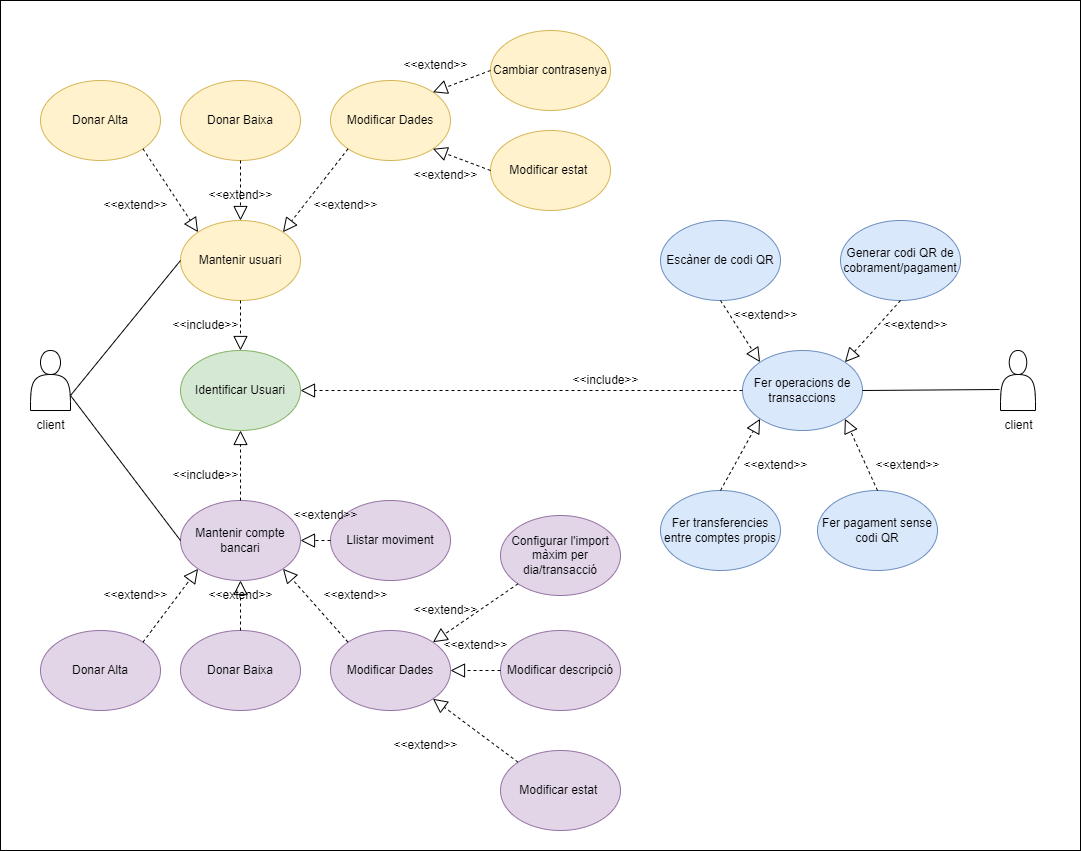

The diagram above was exported from draw.io. Its source (the exported page's mxGraphModel, read from the mxfile embedded in the PNG):
<mxGraphModel dx="1434" dy="1975" grid="1" gridSize="10" guides="1" tooltips="1" connect="1" arrows="1" fold="1" page="1" pageScale="1" pageWidth="827" pageHeight="1169" math="0" shadow="0">
  <root>
    <mxCell id="0" />
    <mxCell id="1" parent="0" />
    <mxCell id="nrCIrIWoIHooCDURWhWj-76" value="" style="rounded=0;whiteSpace=wrap;html=1;" parent="1" vertex="1">
      <mxGeometry x="10" y="-10" width="1080" height="850" as="geometry" />
    </mxCell>
    <mxCell id="nrCIrIWoIHooCDURWhWj-2" value="" style="shape=actor;whiteSpace=wrap;html=1;" parent="1" vertex="1">
      <mxGeometry x="40" y="340" width="40" height="60" as="geometry" />
    </mxCell>
    <mxCell id="nrCIrIWoIHooCDURWhWj-4" value="client" style="text;html=1;align=center;verticalAlign=middle;resizable=0;points=[];autosize=1;strokeColor=none;fillColor=none;" parent="1" vertex="1">
      <mxGeometry x="35" y="400" width="50" height="30" as="geometry" />
    </mxCell>
    <mxCell id="nrCIrIWoIHooCDURWhWj-5" value="Mantenir usuari" style="ellipse;whiteSpace=wrap;html=1;fillColor=#fff2cc;strokeColor=#d6b656;" parent="1" vertex="1">
      <mxGeometry x="190" y="210" width="120" height="80" as="geometry" />
    </mxCell>
    <mxCell id="nrCIrIWoIHooCDURWhWj-6" value="Mantenir compte bancari" style="ellipse;whiteSpace=wrap;html=1;fillColor=#e1d5e7;strokeColor=#9673a6;" parent="1" vertex="1">
      <mxGeometry x="190" y="490" width="120" height="80" as="geometry" />
    </mxCell>
    <mxCell id="nrCIrIWoIHooCDURWhWj-7" value="" style="endArrow=none;html=1;rounded=0;exitX=1;exitY=0.75;exitDx=0;exitDy=0;entryX=0;entryY=0.5;entryDx=0;entryDy=0;" parent="1" source="nrCIrIWoIHooCDURWhWj-2" target="nrCIrIWoIHooCDURWhWj-5" edge="1">
      <mxGeometry width="50" height="50" relative="1" as="geometry">
        <mxPoint x="210" y="440" as="sourcePoint" />
        <mxPoint x="260" y="390" as="targetPoint" />
      </mxGeometry>
    </mxCell>
    <mxCell id="nrCIrIWoIHooCDURWhWj-8" value="" style="endArrow=none;html=1;rounded=0;exitX=1;exitY=0.75;exitDx=0;exitDy=0;entryX=0;entryY=0.5;entryDx=0;entryDy=0;" parent="1" source="nrCIrIWoIHooCDURWhWj-2" target="nrCIrIWoIHooCDURWhWj-6" edge="1">
      <mxGeometry width="50" height="50" relative="1" as="geometry">
        <mxPoint x="210" y="440" as="sourcePoint" />
        <mxPoint x="260" y="390" as="targetPoint" />
      </mxGeometry>
    </mxCell>
    <mxCell id="nrCIrIWoIHooCDURWhWj-9" value="Identificar Usuari" style="ellipse;whiteSpace=wrap;html=1;fillColor=#d5e8d4;strokeColor=#82b366;" parent="1" vertex="1">
      <mxGeometry x="190" y="340" width="120" height="80" as="geometry" />
    </mxCell>
    <mxCell id="nrCIrIWoIHooCDURWhWj-10" value="" style="endArrow=block;dashed=1;endFill=0;endSize=12;html=1;rounded=0;exitX=0.5;exitY=1;exitDx=0;exitDy=0;entryX=0.5;entryY=0;entryDx=0;entryDy=0;" parent="1" source="nrCIrIWoIHooCDURWhWj-5" target="nrCIrIWoIHooCDURWhWj-9" edge="1">
      <mxGeometry width="160" relative="1" as="geometry">
        <mxPoint x="482" y="130" as="sourcePoint" />
        <mxPoint x="342" y="88" as="targetPoint" />
      </mxGeometry>
    </mxCell>
    <mxCell id="nrCIrIWoIHooCDURWhWj-11" value="" style="endArrow=block;dashed=1;endFill=0;endSize=12;html=1;rounded=0;exitX=0.5;exitY=0;exitDx=0;exitDy=0;entryX=0.5;entryY=1;entryDx=0;entryDy=0;" parent="1" source="nrCIrIWoIHooCDURWhWj-6" target="nrCIrIWoIHooCDURWhWj-9" edge="1">
      <mxGeometry width="160" relative="1" as="geometry">
        <mxPoint x="260" y="300" as="sourcePoint" />
        <mxPoint x="260" y="340" as="targetPoint" />
      </mxGeometry>
    </mxCell>
    <mxCell id="nrCIrIWoIHooCDURWhWj-12" value="&amp;lt;&amp;lt;include&amp;gt;&amp;gt;" style="text;html=1;align=center;verticalAlign=middle;resizable=0;points=[];autosize=1;strokeColor=none;fillColor=none;" parent="1" vertex="1">
      <mxGeometry x="170" y="450" width="90" height="30" as="geometry" />
    </mxCell>
    <mxCell id="nrCIrIWoIHooCDURWhWj-14" value="&amp;lt;&amp;lt;include&amp;gt;&amp;gt;" style="text;html=1;align=center;verticalAlign=middle;resizable=0;points=[];autosize=1;strokeColor=none;fillColor=none;" parent="1" vertex="1">
      <mxGeometry x="170" y="300" width="90" height="30" as="geometry" />
    </mxCell>
    <mxCell id="nrCIrIWoIHooCDURWhWj-16" value="Donar Alta" style="ellipse;whiteSpace=wrap;html=1;fillColor=#fff2cc;strokeColor=#d6b656;" parent="1" vertex="1">
      <mxGeometry x="50" y="70" width="120" height="80" as="geometry" />
    </mxCell>
    <mxCell id="nrCIrIWoIHooCDURWhWj-17" value="Donar Baixa" style="ellipse;whiteSpace=wrap;html=1;fillColor=#fff2cc;strokeColor=#d6b656;" parent="1" vertex="1">
      <mxGeometry x="190" y="70" width="120" height="80" as="geometry" />
    </mxCell>
    <mxCell id="nrCIrIWoIHooCDURWhWj-18" value="Modificar Dades" style="ellipse;whiteSpace=wrap;html=1;fillColor=#fff2cc;strokeColor=#d6b656;" parent="1" vertex="1">
      <mxGeometry x="340" y="70" width="120" height="80" as="geometry" />
    </mxCell>
    <mxCell id="nrCIrIWoIHooCDURWhWj-20" value="" style="endArrow=block;dashed=1;endFill=0;endSize=12;html=1;rounded=0;exitX=1;exitY=1;exitDx=0;exitDy=0;entryX=0;entryY=0;entryDx=0;entryDy=0;" parent="1" source="nrCIrIWoIHooCDURWhWj-16" target="nrCIrIWoIHooCDURWhWj-5" edge="1">
      <mxGeometry width="160" relative="1" as="geometry">
        <mxPoint x="260" y="360" as="sourcePoint" />
        <mxPoint x="260" y="300" as="targetPoint" />
      </mxGeometry>
    </mxCell>
    <mxCell id="nrCIrIWoIHooCDURWhWj-21" value="" style="endArrow=block;dashed=1;endFill=0;endSize=12;html=1;rounded=0;exitX=0;exitY=1;exitDx=0;exitDy=0;entryX=1;entryY=0;entryDx=0;entryDy=0;" parent="1" source="nrCIrIWoIHooCDURWhWj-18" target="nrCIrIWoIHooCDURWhWj-5" edge="1">
      <mxGeometry width="160" relative="1" as="geometry">
        <mxPoint x="162" y="148" as="sourcePoint" />
        <mxPoint x="218" y="232" as="targetPoint" />
      </mxGeometry>
    </mxCell>
    <mxCell id="nrCIrIWoIHooCDURWhWj-22" value="" style="endArrow=block;dashed=1;endFill=0;endSize=12;html=1;rounded=0;exitX=0.5;exitY=1;exitDx=0;exitDy=0;entryX=0.5;entryY=0;entryDx=0;entryDy=0;" parent="1" source="nrCIrIWoIHooCDURWhWj-17" target="nrCIrIWoIHooCDURWhWj-5" edge="1">
      <mxGeometry width="160" relative="1" as="geometry">
        <mxPoint x="172" y="158" as="sourcePoint" />
        <mxPoint x="228" y="242" as="targetPoint" />
      </mxGeometry>
    </mxCell>
    <mxCell id="nrCIrIWoIHooCDURWhWj-23" value="&amp;lt;&amp;lt;extend&amp;gt;&amp;gt;" style="text;html=1;align=center;verticalAlign=middle;resizable=0;points=[];autosize=1;strokeColor=none;fillColor=none;" parent="1" vertex="1">
      <mxGeometry x="100" y="180" width="90" height="30" as="geometry" />
    </mxCell>
    <mxCell id="nrCIrIWoIHooCDURWhWj-24" value="&amp;lt;&amp;lt;extend&amp;gt;&amp;gt;" style="text;html=1;align=center;verticalAlign=middle;resizable=0;points=[];autosize=1;strokeColor=none;fillColor=none;" parent="1" vertex="1">
      <mxGeometry x="310" y="180" width="90" height="30" as="geometry" />
    </mxCell>
    <mxCell id="nrCIrIWoIHooCDURWhWj-27" value="&amp;lt;&amp;lt;extend&amp;gt;&amp;gt;" style="text;html=1;align=center;verticalAlign=middle;resizable=0;points=[];autosize=1;strokeColor=none;fillColor=none;" parent="1" vertex="1">
      <mxGeometry x="205" y="170" width="90" height="30" as="geometry" />
    </mxCell>
    <mxCell id="nrCIrIWoIHooCDURWhWj-28" value="Cambiar contrasenya" style="ellipse;whiteSpace=wrap;html=1;fillColor=#fff2cc;strokeColor=#d6b656;" parent="1" vertex="1">
      <mxGeometry x="500" y="20" width="120" height="80" as="geometry" />
    </mxCell>
    <mxCell id="nrCIrIWoIHooCDURWhWj-29" value="Modificar estat&amp;nbsp;" style="ellipse;whiteSpace=wrap;html=1;fillColor=#fff2cc;strokeColor=#d6b656;" parent="1" vertex="1">
      <mxGeometry x="500" y="120" width="120" height="80" as="geometry" />
    </mxCell>
    <mxCell id="nrCIrIWoIHooCDURWhWj-30" value="Donar Alta" style="ellipse;whiteSpace=wrap;html=1;fillColor=#e1d5e7;strokeColor=#9673a6;" parent="1" vertex="1">
      <mxGeometry x="50" y="620" width="120" height="80" as="geometry" />
    </mxCell>
    <mxCell id="nrCIrIWoIHooCDURWhWj-31" value="Donar Baixa" style="ellipse;whiteSpace=wrap;html=1;fillColor=#e1d5e7;strokeColor=#9673a6;" parent="1" vertex="1">
      <mxGeometry x="190" y="620" width="120" height="80" as="geometry" />
    </mxCell>
    <mxCell id="nrCIrIWoIHooCDURWhWj-32" value="Modificar Dades" style="ellipse;whiteSpace=wrap;html=1;fillColor=#e1d5e7;strokeColor=#9673a6;" parent="1" vertex="1">
      <mxGeometry x="340" y="620" width="120" height="80" as="geometry" />
    </mxCell>
    <mxCell id="nrCIrIWoIHooCDURWhWj-33" value="" style="endArrow=block;dashed=1;endFill=0;endSize=12;html=1;rounded=0;exitX=1;exitY=0;exitDx=0;exitDy=0;entryX=0;entryY=1;entryDx=0;entryDy=0;" parent="1" source="nrCIrIWoIHooCDURWhWj-30" target="nrCIrIWoIHooCDURWhWj-6" edge="1">
      <mxGeometry width="160" relative="1" as="geometry">
        <mxPoint x="162" y="148" as="sourcePoint" />
        <mxPoint x="218" y="232" as="targetPoint" />
      </mxGeometry>
    </mxCell>
    <mxCell id="nrCIrIWoIHooCDURWhWj-34" value="" style="endArrow=block;dashed=1;endFill=0;endSize=12;html=1;rounded=0;entryX=0.5;entryY=1;entryDx=0;entryDy=0;" parent="1" source="nrCIrIWoIHooCDURWhWj-31" target="nrCIrIWoIHooCDURWhWj-6" edge="1">
      <mxGeometry width="160" relative="1" as="geometry">
        <mxPoint x="162" y="642" as="sourcePoint" />
        <mxPoint x="218" y="568" as="targetPoint" />
      </mxGeometry>
    </mxCell>
    <mxCell id="nrCIrIWoIHooCDURWhWj-35" value="" style="endArrow=block;dashed=1;endFill=0;endSize=12;html=1;rounded=0;exitX=0;exitY=0;exitDx=0;exitDy=0;entryX=1;entryY=1;entryDx=0;entryDy=0;" parent="1" source="nrCIrIWoIHooCDURWhWj-32" target="nrCIrIWoIHooCDURWhWj-6" edge="1">
      <mxGeometry width="160" relative="1" as="geometry">
        <mxPoint x="162" y="642" as="sourcePoint" />
        <mxPoint x="218" y="568" as="targetPoint" />
      </mxGeometry>
    </mxCell>
    <mxCell id="nrCIrIWoIHooCDURWhWj-36" value="&amp;lt;&amp;lt;extend&amp;gt;&amp;gt;" style="text;html=1;align=center;verticalAlign=middle;resizable=0;points=[];autosize=1;strokeColor=none;fillColor=none;" parent="1" vertex="1">
      <mxGeometry x="100" y="570" width="90" height="30" as="geometry" />
    </mxCell>
    <mxCell id="nrCIrIWoIHooCDURWhWj-37" value="&amp;lt;&amp;lt;extend&amp;gt;&amp;gt;" style="text;html=1;align=center;verticalAlign=middle;resizable=0;points=[];autosize=1;strokeColor=none;fillColor=none;" parent="1" vertex="1">
      <mxGeometry x="320" y="570" width="90" height="30" as="geometry" />
    </mxCell>
    <mxCell id="nrCIrIWoIHooCDURWhWj-38" value="&amp;lt;&amp;lt;extend&amp;gt;&amp;gt;" style="text;html=1;align=center;verticalAlign=middle;resizable=0;points=[];autosize=1;strokeColor=none;fillColor=none;" parent="1" vertex="1">
      <mxGeometry x="205" y="570" width="90" height="30" as="geometry" />
    </mxCell>
    <mxCell id="nrCIrIWoIHooCDURWhWj-39" value="" style="endArrow=block;dashed=1;endFill=0;endSize=12;html=1;rounded=0;exitX=0;exitY=0.5;exitDx=0;exitDy=0;entryX=1;entryY=0;entryDx=0;entryDy=0;" parent="1" source="nrCIrIWoIHooCDURWhWj-28" target="nrCIrIWoIHooCDURWhWj-18" edge="1">
      <mxGeometry width="160" relative="1" as="geometry">
        <mxPoint x="368" y="148" as="sourcePoint" />
        <mxPoint x="302" y="232" as="targetPoint" />
      </mxGeometry>
    </mxCell>
    <mxCell id="nrCIrIWoIHooCDURWhWj-40" value="" style="endArrow=block;dashed=1;endFill=0;endSize=12;html=1;rounded=0;exitX=0;exitY=0.5;exitDx=0;exitDy=0;entryX=1;entryY=1;entryDx=0;entryDy=0;" parent="1" source="nrCIrIWoIHooCDURWhWj-29" target="nrCIrIWoIHooCDURWhWj-18" edge="1">
      <mxGeometry width="160" relative="1" as="geometry">
        <mxPoint x="500" y="40" as="sourcePoint" />
        <mxPoint x="452" y="92" as="targetPoint" />
      </mxGeometry>
    </mxCell>
    <mxCell id="nrCIrIWoIHooCDURWhWj-41" value="Modificar estat&amp;nbsp;" style="ellipse;whiteSpace=wrap;html=1;fillColor=#e1d5e7;strokeColor=#9673a6;" parent="1" vertex="1">
      <mxGeometry x="510" y="740" width="120" height="80" as="geometry" />
    </mxCell>
    <mxCell id="nrCIrIWoIHooCDURWhWj-43" value="&amp;lt;&amp;lt;extend&amp;gt;&amp;gt;" style="text;html=1;align=center;verticalAlign=middle;resizable=0;points=[];autosize=1;strokeColor=none;fillColor=none;" parent="1" vertex="1">
      <mxGeometry x="390" y="720" width="90" height="30" as="geometry" />
    </mxCell>
    <mxCell id="nrCIrIWoIHooCDURWhWj-44" value="&amp;lt;&amp;lt;extend&amp;gt;&amp;gt;" style="text;html=1;align=center;verticalAlign=middle;resizable=0;points=[];autosize=1;strokeColor=none;fillColor=none;" parent="1" vertex="1">
      <mxGeometry x="400" y="40" width="90" height="30" as="geometry" />
    </mxCell>
    <mxCell id="nrCIrIWoIHooCDURWhWj-45" value="&amp;lt;&amp;lt;extend&amp;gt;&amp;gt;" style="text;html=1;align=center;verticalAlign=middle;resizable=0;points=[];autosize=1;strokeColor=none;fillColor=none;" parent="1" vertex="1">
      <mxGeometry x="410" y="150" width="90" height="30" as="geometry" />
    </mxCell>
    <mxCell id="nrCIrIWoIHooCDURWhWj-46" value="Modificar descripció" style="ellipse;whiteSpace=wrap;html=1;fillColor=#e1d5e7;strokeColor=#9673a6;" parent="1" vertex="1">
      <mxGeometry x="510" y="620" width="120" height="80" as="geometry" />
    </mxCell>
    <mxCell id="nrCIrIWoIHooCDURWhWj-48" value="Configurar l'import màxim per dia/transacció" style="ellipse;whiteSpace=wrap;html=1;fillColor=#e1d5e7;strokeColor=#9673a6;" parent="1" vertex="1">
      <mxGeometry x="510" y="505" width="120" height="80" as="geometry" />
    </mxCell>
    <mxCell id="nrCIrIWoIHooCDURWhWj-49" style="edgeStyle=orthogonalEdgeStyle;rounded=0;orthogonalLoop=1;jettySize=auto;html=1;exitX=0.5;exitY=1;exitDx=0;exitDy=0;" parent="1" source="nrCIrIWoIHooCDURWhWj-41" target="nrCIrIWoIHooCDURWhWj-41" edge="1">
      <mxGeometry relative="1" as="geometry" />
    </mxCell>
    <mxCell id="nrCIrIWoIHooCDURWhWj-50" value="" style="endArrow=block;dashed=1;endFill=0;endSize=12;html=1;rounded=0;exitX=0;exitY=1;exitDx=0;exitDy=0;entryX=1;entryY=0;entryDx=0;entryDy=0;" parent="1" source="nrCIrIWoIHooCDURWhWj-48" target="nrCIrIWoIHooCDURWhWj-32" edge="1">
      <mxGeometry width="160" relative="1" as="geometry">
        <mxPoint x="368" y="642" as="sourcePoint" />
        <mxPoint x="302" y="568" as="targetPoint" />
      </mxGeometry>
    </mxCell>
    <mxCell id="nrCIrIWoIHooCDURWhWj-51" value="" style="endArrow=block;dashed=1;endFill=0;endSize=12;html=1;rounded=0;exitX=0;exitY=0.5;exitDx=0;exitDy=0;entryX=1;entryY=0.5;entryDx=0;entryDy=0;" parent="1" source="nrCIrIWoIHooCDURWhWj-46" target="nrCIrIWoIHooCDURWhWj-32" edge="1">
      <mxGeometry width="160" relative="1" as="geometry">
        <mxPoint x="528" y="583" as="sourcePoint" />
        <mxPoint x="452" y="642" as="targetPoint" />
      </mxGeometry>
    </mxCell>
    <mxCell id="nrCIrIWoIHooCDURWhWj-52" value="" style="endArrow=block;dashed=1;endFill=0;endSize=12;html=1;rounded=0;exitX=0;exitY=0;exitDx=0;exitDy=0;entryX=1;entryY=1;entryDx=0;entryDy=0;" parent="1" source="nrCIrIWoIHooCDURWhWj-41" target="nrCIrIWoIHooCDURWhWj-32" edge="1">
      <mxGeometry width="160" relative="1" as="geometry">
        <mxPoint x="528" y="583" as="sourcePoint" />
        <mxPoint x="452" y="642" as="targetPoint" />
      </mxGeometry>
    </mxCell>
    <mxCell id="nrCIrIWoIHooCDURWhWj-53" value="&amp;lt;&amp;lt;extend&amp;gt;&amp;gt;" style="text;html=1;align=center;verticalAlign=middle;resizable=0;points=[];autosize=1;strokeColor=none;fillColor=none;" parent="1" vertex="1">
      <mxGeometry x="410" y="585" width="90" height="30" as="geometry" />
    </mxCell>
    <mxCell id="nrCIrIWoIHooCDURWhWj-54" value="&amp;lt;&amp;lt;extend&amp;gt;&amp;gt;" style="text;html=1;align=center;verticalAlign=middle;resizable=0;points=[];autosize=1;strokeColor=none;fillColor=none;" parent="1" vertex="1">
      <mxGeometry x="440" y="620" width="90" height="30" as="geometry" />
    </mxCell>
    <mxCell id="nrCIrIWoIHooCDURWhWj-55" value="" style="shape=actor;whiteSpace=wrap;html=1;" parent="1" vertex="1">
      <mxGeometry x="1010" y="340" width="35" height="60" as="geometry" />
    </mxCell>
    <mxCell id="nrCIrIWoIHooCDURWhWj-56" value="client" style="text;html=1;align=center;verticalAlign=middle;resizable=0;points=[];autosize=1;strokeColor=none;fillColor=none;" parent="1" vertex="1">
      <mxGeometry x="1002.5" y="400" width="50" height="30" as="geometry" />
    </mxCell>
    <mxCell id="nrCIrIWoIHooCDURWhWj-57" value="Fer operacions de transaccions" style="ellipse;whiteSpace=wrap;html=1;fillColor=#dae8fc;strokeColor=#6c8ebf;" parent="1" vertex="1">
      <mxGeometry x="752" y="340" width="120" height="80" as="geometry" />
    </mxCell>
    <mxCell id="nrCIrIWoIHooCDURWhWj-58" value="" style="endArrow=block;dashed=1;endFill=0;endSize=12;html=1;rounded=0;exitX=0;exitY=0.5;exitDx=0;exitDy=0;entryX=1;entryY=0.5;entryDx=0;entryDy=0;" parent="1" source="nrCIrIWoIHooCDURWhWj-57" target="nrCIrIWoIHooCDURWhWj-9" edge="1">
      <mxGeometry width="160" relative="1" as="geometry">
        <mxPoint x="260" y="500" as="sourcePoint" />
        <mxPoint x="260" y="430" as="targetPoint" />
      </mxGeometry>
    </mxCell>
    <mxCell id="nrCIrIWoIHooCDURWhWj-59" value="&amp;lt;&amp;lt;include&amp;gt;&amp;gt;" style="text;html=1;align=center;verticalAlign=middle;resizable=0;points=[];autosize=1;strokeColor=none;fillColor=none;" parent="1" vertex="1">
      <mxGeometry x="570" y="355" width="90" height="30" as="geometry" />
    </mxCell>
    <mxCell id="nrCIrIWoIHooCDURWhWj-60" value="" style="endArrow=none;html=1;rounded=0;exitX=-0.029;exitY=0.65;exitDx=0;exitDy=0;entryX=1;entryY=0.5;entryDx=0;entryDy=0;exitPerimeter=0;" parent="1" source="nrCIrIWoIHooCDURWhWj-55" target="nrCIrIWoIHooCDURWhWj-57" edge="1">
      <mxGeometry width="50" height="50" relative="1" as="geometry">
        <mxPoint x="622" y="465" as="sourcePoint" />
        <mxPoint x="672" y="415" as="targetPoint" />
      </mxGeometry>
    </mxCell>
    <mxCell id="nrCIrIWoIHooCDURWhWj-61" value="Escàner de codi QR" style="ellipse;whiteSpace=wrap;html=1;fillColor=#dae8fc;strokeColor=#6c8ebf;" parent="1" vertex="1">
      <mxGeometry x="670" y="210" width="120" height="80" as="geometry" />
    </mxCell>
    <mxCell id="nrCIrIWoIHooCDURWhWj-62" value="Generar codi QR de cobrament/pagament" style="ellipse;whiteSpace=wrap;html=1;fillColor=#dae8fc;strokeColor=#6c8ebf;" parent="1" vertex="1">
      <mxGeometry x="850" y="210" width="120" height="80" as="geometry" />
    </mxCell>
    <mxCell id="nrCIrIWoIHooCDURWhWj-63" value="Fer pagament sense codi QR" style="ellipse;whiteSpace=wrap;html=1;fillColor=#dae8fc;strokeColor=#6c8ebf;" parent="1" vertex="1">
      <mxGeometry x="827" y="480" width="120" height="80" as="geometry" />
    </mxCell>
    <mxCell id="nrCIrIWoIHooCDURWhWj-64" value="Llistar moviment" style="ellipse;whiteSpace=wrap;html=1;fillColor=#e1d5e7;strokeColor=#9673a6;" parent="1" vertex="1">
      <mxGeometry x="340" y="490" width="120" height="80" as="geometry" />
    </mxCell>
    <mxCell id="nrCIrIWoIHooCDURWhWj-65" value="Fer transferencies entre comptes propis" style="ellipse;whiteSpace=wrap;html=1;fillColor=#dae8fc;strokeColor=#6c8ebf;" parent="1" vertex="1">
      <mxGeometry x="670" y="480" width="120" height="80" as="geometry" />
    </mxCell>
    <mxCell id="nrCIrIWoIHooCDURWhWj-66" value="" style="endArrow=block;dashed=1;endFill=0;endSize=12;html=1;rounded=0;entryX=1;entryY=0.5;entryDx=0;entryDy=0;" parent="1" source="nrCIrIWoIHooCDURWhWj-64" target="nrCIrIWoIHooCDURWhWj-6" edge="1">
      <mxGeometry width="160" relative="1" as="geometry">
        <mxPoint x="368" y="642" as="sourcePoint" />
        <mxPoint x="302" y="568" as="targetPoint" />
      </mxGeometry>
    </mxCell>
    <mxCell id="nrCIrIWoIHooCDURWhWj-67" value="&amp;lt;&amp;lt;extend&amp;gt;&amp;gt;" style="text;html=1;align=center;verticalAlign=middle;resizable=0;points=[];autosize=1;strokeColor=none;fillColor=none;" parent="1" vertex="1">
      <mxGeometry x="290" y="490" width="90" height="30" as="geometry" />
    </mxCell>
    <mxCell id="nrCIrIWoIHooCDURWhWj-68" value="" style="endArrow=block;dashed=1;endFill=0;endSize=12;html=1;rounded=0;exitX=0.5;exitY=0;exitDx=0;exitDy=0;entryX=0;entryY=1;entryDx=0;entryDy=0;" parent="1" source="nrCIrIWoIHooCDURWhWj-65" target="nrCIrIWoIHooCDURWhWj-57" edge="1">
      <mxGeometry width="160" relative="1" as="geometry">
        <mxPoint x="302" y="568" as="sourcePoint" />
        <mxPoint x="368" y="642" as="targetPoint" />
      </mxGeometry>
    </mxCell>
    <mxCell id="nrCIrIWoIHooCDURWhWj-69" value="" style="endArrow=block;dashed=1;endFill=0;endSize=12;html=1;rounded=0;exitX=0.5;exitY=0;exitDx=0;exitDy=0;entryX=1;entryY=1;entryDx=0;entryDy=0;" parent="1" source="nrCIrIWoIHooCDURWhWj-63" target="nrCIrIWoIHooCDURWhWj-57" edge="1">
      <mxGeometry width="160" relative="1" as="geometry">
        <mxPoint x="760" y="490" as="sourcePoint" />
        <mxPoint x="822" y="435" as="targetPoint" />
      </mxGeometry>
    </mxCell>
    <mxCell id="nrCIrIWoIHooCDURWhWj-70" value="" style="endArrow=block;dashed=1;endFill=0;endSize=12;html=1;rounded=0;exitX=0.5;exitY=1;exitDx=0;exitDy=0;entryX=0;entryY=0;entryDx=0;entryDy=0;" parent="1" source="nrCIrIWoIHooCDURWhWj-61" target="nrCIrIWoIHooCDURWhWj-57" edge="1">
      <mxGeometry width="160" relative="1" as="geometry">
        <mxPoint x="740" y="490" as="sourcePoint" />
        <mxPoint x="780" y="423" as="targetPoint" />
      </mxGeometry>
    </mxCell>
    <mxCell id="nrCIrIWoIHooCDURWhWj-71" value="" style="endArrow=block;dashed=1;endFill=0;endSize=12;html=1;rounded=0;exitX=0.5;exitY=1;exitDx=0;exitDy=0;entryX=1;entryY=0;entryDx=0;entryDy=0;" parent="1" source="nrCIrIWoIHooCDURWhWj-62" target="nrCIrIWoIHooCDURWhWj-57" edge="1">
      <mxGeometry width="160" relative="1" as="geometry">
        <mxPoint x="750" y="310" as="sourcePoint" />
        <mxPoint x="780" y="367" as="targetPoint" />
      </mxGeometry>
    </mxCell>
    <mxCell id="nrCIrIWoIHooCDURWhWj-72" value="&amp;lt;&amp;lt;extend&amp;gt;&amp;gt;" style="text;html=1;align=center;verticalAlign=middle;resizable=0;points=[];autosize=1;strokeColor=none;fillColor=none;" parent="1" vertex="1">
      <mxGeometry x="730" y="290" width="90" height="30" as="geometry" />
    </mxCell>
    <mxCell id="nrCIrIWoIHooCDURWhWj-73" value="&amp;lt;&amp;lt;extend&amp;gt;&amp;gt;" style="text;html=1;align=center;verticalAlign=middle;resizable=0;points=[];autosize=1;strokeColor=none;fillColor=none;" parent="1" vertex="1">
      <mxGeometry x="880" y="300" width="90" height="30" as="geometry" />
    </mxCell>
    <mxCell id="nrCIrIWoIHooCDURWhWj-74" value="&amp;lt;&amp;lt;extend&amp;gt;&amp;gt;" style="text;html=1;align=center;verticalAlign=middle;resizable=0;points=[];autosize=1;strokeColor=none;fillColor=none;" parent="1" vertex="1">
      <mxGeometry x="740" y="440" width="90" height="30" as="geometry" />
    </mxCell>
    <mxCell id="nrCIrIWoIHooCDURWhWj-75" value="&amp;lt;&amp;lt;extend&amp;gt;&amp;gt;" style="text;html=1;align=center;verticalAlign=middle;resizable=0;points=[];autosize=1;strokeColor=none;fillColor=none;" parent="1" vertex="1">
      <mxGeometry x="872" y="440" width="90" height="30" as="geometry" />
    </mxCell>
  </root>
</mxGraphModel>